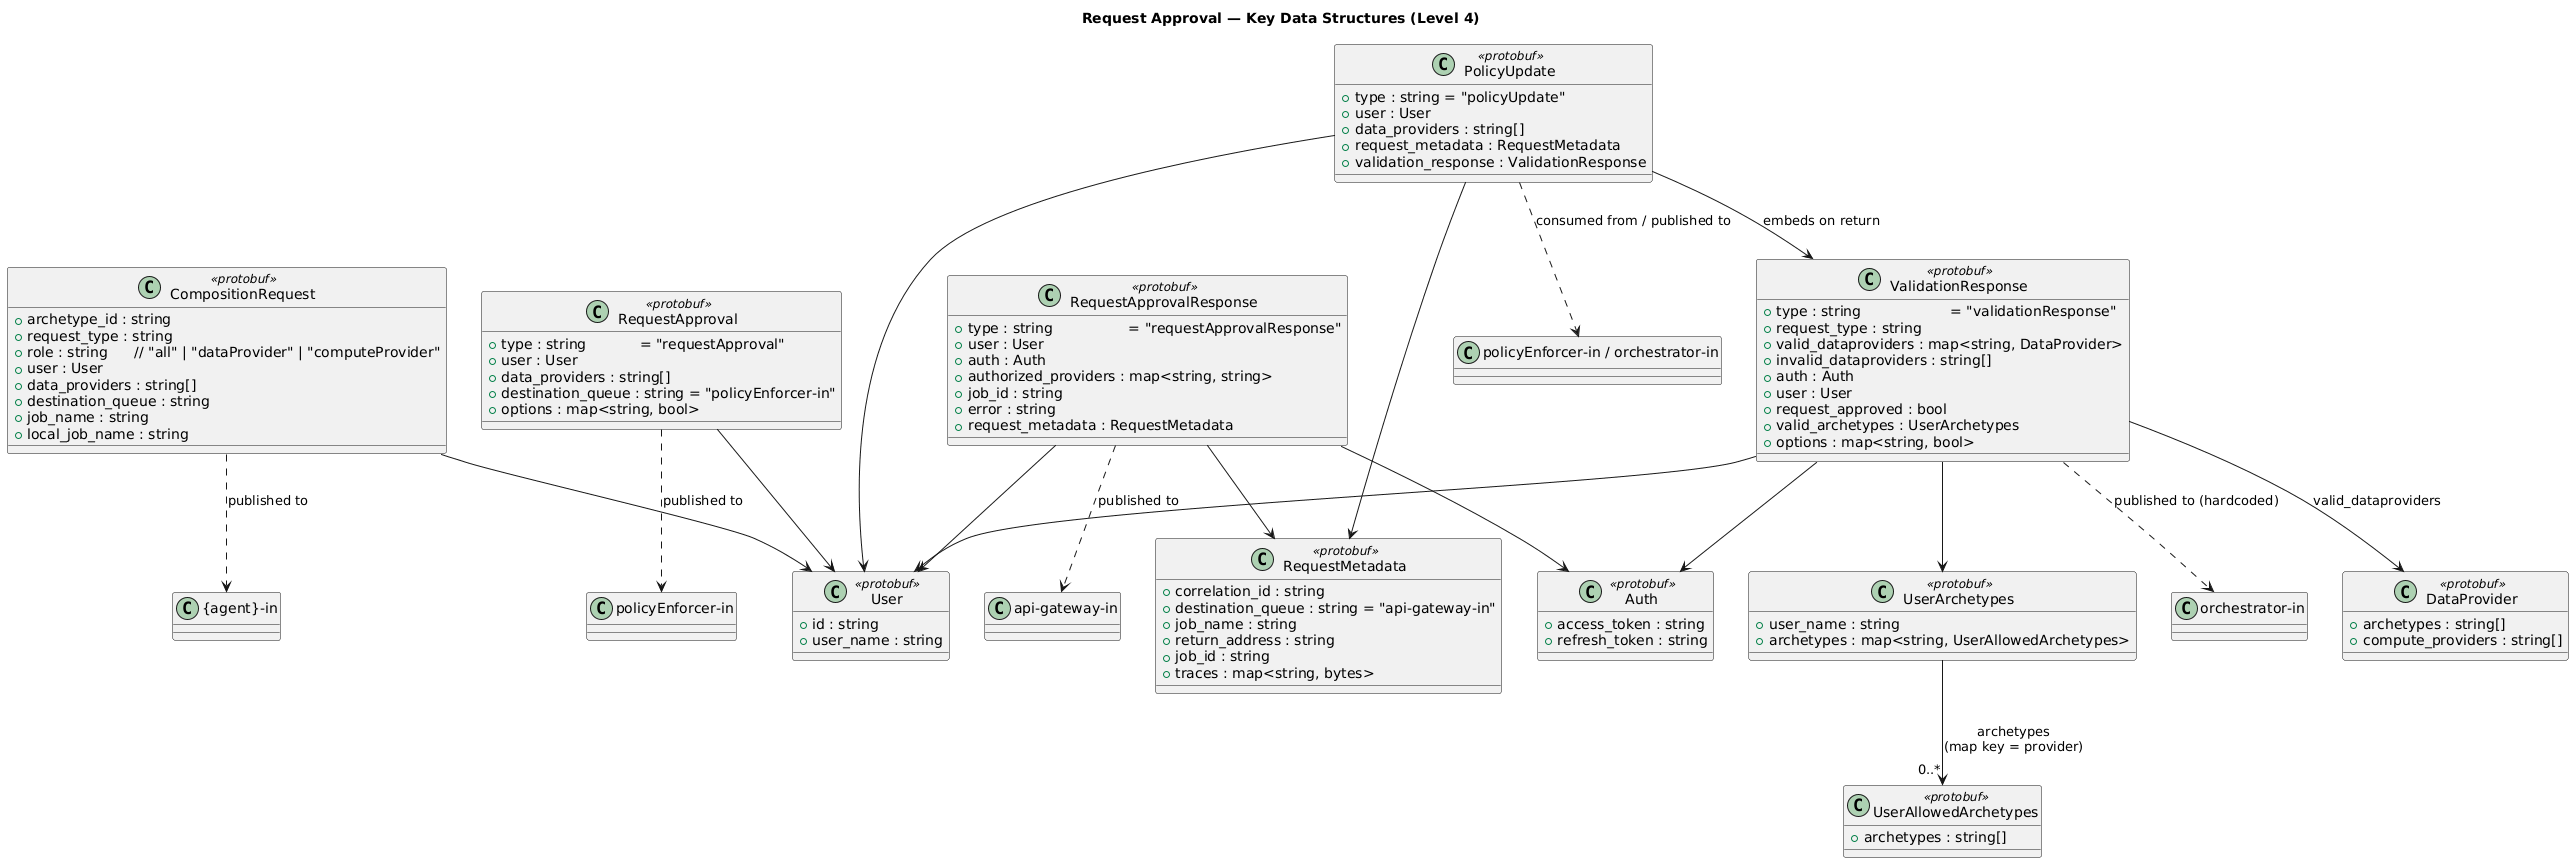

The diagram above was rendered by PlantUML. Its source (embedded in the PNG):
@startuml C4_Level4_Code

title Request Approval — Key Data Structures (Level 4)

class RequestApproval <<protobuf>> {
  +type : string            = "requestApproval"
  +user : User
  +data_providers : string[]
  +destination_queue : string = "policyEnforcer-in"
  +options : map<string, bool>
}

class ValidationResponse <<protobuf>> {
  +type : string                    = "validationResponse"
  +request_type : string
  +valid_dataproviders : map<string, DataProvider>
  +invalid_dataproviders : string[]
  +auth : Auth
  +user : User
  +request_approved : bool
  +valid_archetypes : UserArchetypes
  +options : map<string, bool>
}

class RequestApprovalResponse <<protobuf>> {
  +type : string                 = "requestApprovalResponse"
  +user : User
  +auth : Auth
  +authorized_providers : map<string, string>
  +job_id : string
  +error : string
  +request_metadata : RequestMetadata
}

class CompositionRequest <<protobuf>> {
  +archetype_id : string
  +request_type : string
  +role : string      // "all" | "dataProvider" | "computeProvider"
  +user : User
  +data_providers : string[]
  +destination_queue : string
  +job_name : string
  +local_job_name : string
}

class PolicyUpdate <<protobuf>> {
  +type : string = "policyUpdate"
  +user : User
  +data_providers : string[]
  +request_metadata : RequestMetadata
  +validation_response : ValidationResponse
}

class User <<protobuf>> {
  +id : string
  +user_name : string
}

class Auth <<protobuf>> {
  +access_token : string
  +refresh_token : string
}

class DataProvider <<protobuf>> {
  +archetypes : string[]
  +compute_providers : string[]
}

class UserArchetypes <<protobuf>> {
  +user_name : string
  +archetypes : map<string, UserAllowedArchetypes>
}

class UserAllowedArchetypes <<protobuf>> {
  +archetypes : string[]
}

class RequestMetadata <<protobuf>> {
  +correlation_id : string
  +destination_queue : string = "api-gateway-in"
  +job_name : string
  +return_address : string
  +job_id : string
  +traces : map<string, bytes>
}

RequestApproval --> User
RequestApproval ..> "policyEnforcer-in" : published to

ValidationResponse --> User
ValidationResponse --> Auth
ValidationResponse --> DataProvider : valid_dataproviders
ValidationResponse --> UserArchetypes
ValidationResponse ..> "orchestrator-in" : published to (hardcoded)

RequestApprovalResponse --> User
RequestApprovalResponse --> Auth
RequestApprovalResponse --> RequestMetadata
RequestApprovalResponse ..> "api-gateway-in" : published to

CompositionRequest --> User
CompositionRequest ..> "{agent}-in" : published to

PolicyUpdate --> User
PolicyUpdate --> RequestMetadata
PolicyUpdate --> ValidationResponse : embeds on return
PolicyUpdate ..> "policyEnforcer-in / orchestrator-in" : consumed from / published to

UserArchetypes --> "0..*" UserAllowedArchetypes : archetypes\n(map key = provider)

@enduml